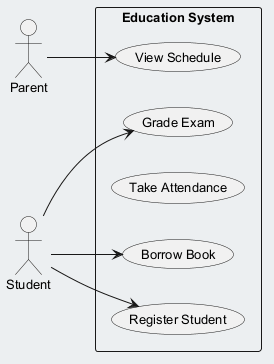

The diagram above was rendered by PlantUML. Its source (embedded in the PNG):
@startuml
skinparam backgroundColor #ECEFF1
skinparam classBackgroundColor #FFFFFF
skinparam classBorderColor #455A64
skinparam defaultFontSize 13
left to right direction
actor "Parent" as Parent
actor "Student" as Student
rectangle "Education System" {
  usecase "Borrow Book" as UC_BorrowBook
  usecase "Register Student" as UC_RegisterStudent
  usecase "Take Attendance" as UC_TakeAttendance
  usecase "Grade Exam" as UC_GradeExam
  usecase "View Schedule" as UC_ViewSchedule
}
Parent --> UC_ViewSchedule
Student --> UC_BorrowBook
Student --> UC_RegisterStudent
Student --> UC_GradeExam
@enduml